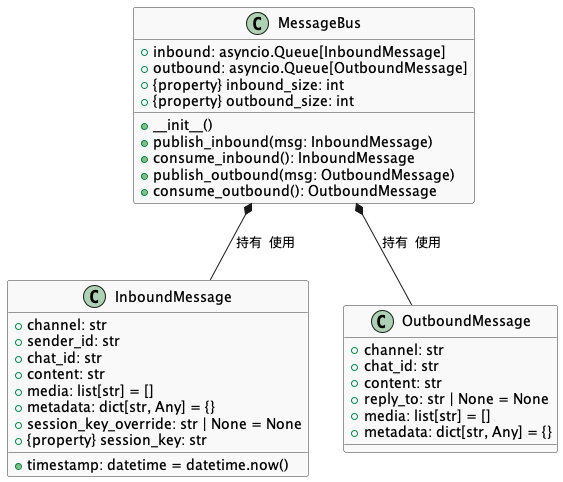

The diagram above was rendered by PlantUML. Its source (embedded in the PNG):
@startuml


skinparam class {
    BackgroundColor #f9f9f9
    BorderColor #333333
    FontName Consolas
}
skinparam dataclass {
    BackgroundColor #e6f7ff
    BorderColor #1890ff
    FontName Consolas
}
skinparam property {
    FontColor #2c3e50
}
skinparam method {
    FontColor #c0392b
}

' 导入依赖类型
' datetime as "datetime"
' list as "list[str]"
' dict as "dict[str, Any]"
' asyncio as "asyncio.Queue"
' Any as "Any"

' ==================== 数据类 ====================
class InboundMessage {
    +channel: str
    +sender_id: str
    +chat_id: str
    +content: str
    +timestamp: datetime = datetime.now()
    +media: list[str] = []
    +metadata: dict[str, Any] = {}
    +session_key_override: str | None = None
    +{property} session_key: str
}

class OutboundMessage {
    +channel: str
    +chat_id: str
    +content: str
    +reply_to: str | None = None
    +media: list[str] = []
    +metadata: dict[str, Any] = {}
}

' ==================== 核心类 ====================
class MessageBus {
    +inbound: asyncio.Queue[InboundMessage]
    +outbound: asyncio.Queue[OutboundMessage]
    +__init__()
    +publish_inbound(msg: InboundMessage)
    +consume_inbound(): InboundMessage
    +publish_outbound(msg: OutboundMessage)
    +consume_outbound(): OutboundMessage
    +{property} inbound_size: int
    +{property} outbound_size: int
}

' ==================== 关系连接 ====================
MessageBus *-- InboundMessage : 持有/使用
MessageBus *-- OutboundMessage : 持有/使用
@enduml